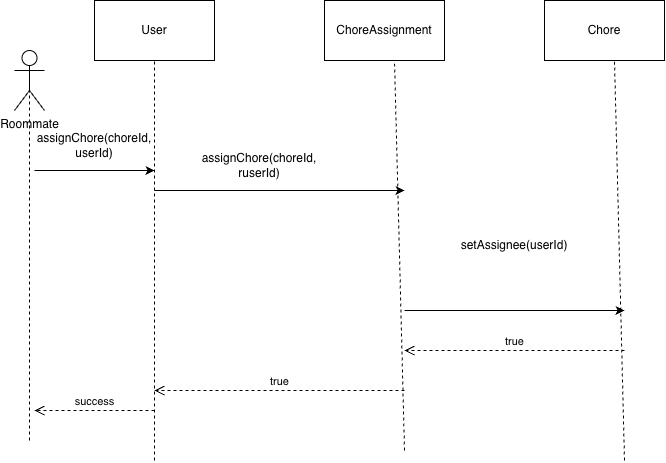

The diagram above was exported from draw.io. Its source (the exported page's mxGraphModel, read from the mxfile embedded in the PNG):
<mxGraphModel dx="803" dy="570" grid="1" gridSize="10" guides="1" tooltips="1" connect="1" arrows="1" fold="1" page="1" pageScale="1" pageWidth="850" pageHeight="1100" math="0" shadow="0">
  <root>
    <mxCell id="0" />
    <mxCell id="1" parent="0" />
    <mxCell id="7nS6mE9tZSxMV5Oqfn0Y-1" parent="1" style="rounded=0;whiteSpace=wrap;html=1;" value="User" vertex="1">
      <mxGeometry height="60" width="120" x="140" y="50" as="geometry" />
    </mxCell>
    <mxCell id="7nS6mE9tZSxMV5Oqfn0Y-2" parent="1" style="rounded=0;whiteSpace=wrap;html=1;" value="ChoreAssignment" vertex="1">
      <mxGeometry height="60" width="120" x="370" y="50" as="geometry" />
    </mxCell>
    <mxCell id="7nS6mE9tZSxMV5Oqfn0Y-3" parent="1" style="rounded=0;whiteSpace=wrap;html=1;" value="Chore" vertex="1">
      <mxGeometry height="60" width="120" x="590" y="50" as="geometry" />
    </mxCell>
    <mxCell id="7nS6mE9tZSxMV5Oqfn0Y-4" edge="1" parent="1" style="endArrow=none;dashed=1;html=1;rounded=0;" value="">
      <mxGeometry height="50" relative="1" width="50" as="geometry">
        <mxPoint x="200" y="510" as="sourcePoint" />
        <mxPoint x="200" y="110" as="targetPoint" />
      </mxGeometry>
    </mxCell>
    <mxCell id="7nS6mE9tZSxMV5Oqfn0Y-5" edge="1" parent="1" style="endArrow=none;dashed=1;html=1;rounded=0;" value="">
      <mxGeometry height="50" relative="1" width="50" as="geometry">
        <mxPoint x="450" y="500" as="sourcePoint" />
        <mxPoint x="440" y="110" as="targetPoint" />
      </mxGeometry>
    </mxCell>
    <mxCell id="7nS6mE9tZSxMV5Oqfn0Y-6" edge="1" parent="1" style="endArrow=none;dashed=1;html=1;rounded=0;" value="">
      <mxGeometry height="50" relative="1" width="50" as="geometry">
        <mxPoint x="670" y="510" as="sourcePoint" />
        <mxPoint x="660" y="110" as="targetPoint" />
      </mxGeometry>
    </mxCell>
    <mxCell id="7nS6mE9tZSxMV5Oqfn0Y-7" edge="1" parent="1" style="endArrow=classic;html=1;rounded=0;" value="">
      <mxGeometry height="50" relative="1" width="50" as="geometry">
        <mxPoint x="200" y="240" as="sourcePoint" />
        <mxPoint x="450" y="240" as="targetPoint" />
      </mxGeometry>
    </mxCell>
    <mxCell id="7nS6mE9tZSxMV5Oqfn0Y-8" parent="1" style="text;html=1;whiteSpace=wrap;strokeColor=none;fillColor=none;align=center;verticalAlign=middle;rounded=0;" value="assignChore(choreId, r&lt;span style=&quot;background-color: transparent; color: light-dark(rgb(0, 0, 0), rgb(255, 255, 255));&quot;&gt;userId&lt;/span&gt;&lt;span style=&quot;background-color: transparent; color: light-dark(rgb(0, 0, 0), rgb(255, 255, 255));&quot;&gt;)&lt;/span&gt;" vertex="1">
      <mxGeometry height="50" width="130" x="240" y="190" as="geometry" />
    </mxCell>
    <mxCell id="7nS6mE9tZSxMV5Oqfn0Y-9" edge="1" parent="1" style="endArrow=classic;html=1;rounded=0;" value="">
      <mxGeometry height="50" relative="1" width="50" as="geometry">
        <mxPoint x="450" y="360" as="sourcePoint" />
        <mxPoint x="670" y="360" as="targetPoint" />
      </mxGeometry>
    </mxCell>
    <mxCell id="7nS6mE9tZSxMV5Oqfn0Y-10" parent="1" style="text;html=1;whiteSpace=wrap;strokeColor=none;fillColor=none;align=center;verticalAlign=middle;rounded=0;" value="setAssignee(&lt;span style=&quot;background-color: transparent; color: light-dark(rgb(0, 0, 0), rgb(255, 255, 255));&quot;&gt;userId&lt;/span&gt;&lt;span style=&quot;background-color: transparent; color: light-dark(rgb(0, 0, 0), rgb(255, 255, 255));&quot;&gt;)&lt;/span&gt;" vertex="1">
      <mxGeometry height="70" width="100" x="510" y="260" as="geometry" />
    </mxCell>
    <mxCell id="7nS6mE9tZSxMV5Oqfn0Y-14" edge="1" parent="1" style="html=1;verticalAlign=bottom;endArrow=open;dashed=1;endSize=8;edgeStyle=sequenceEdgeStyle;libavoidRouting=0;curved=0;rounded=0;" value="true">
      <mxGeometry relative="1" as="geometry">
        <mxPoint x="670" y="400" as="sourcePoint" />
        <mxPoint x="450" y="400" as="targetPoint" />
      </mxGeometry>
    </mxCell>
    <mxCell id="7nS6mE9tZSxMV5Oqfn0Y-31" parent="1" style="shape=umlActor;verticalLabelPosition=bottom;verticalAlign=top;html=1;" value="Roommate" vertex="1">
      <mxGeometry height="60" width="30" x="60" y="100" as="geometry" />
    </mxCell>
    <mxCell id="7nS6mE9tZSxMV5Oqfn0Y-32" edge="1" parent="1" style="endArrow=none;dashed=1;html=1;rounded=0;entryX=0.5;entryY=0.5;entryDx=0;entryDy=0;entryPerimeter=0;" target="7nS6mE9tZSxMV5Oqfn0Y-31" value="">
      <mxGeometry height="50" relative="1" width="50" as="geometry">
        <mxPoint x="75" y="490" as="sourcePoint" />
        <mxPoint x="80" y="140" as="targetPoint" />
      </mxGeometry>
    </mxCell>
    <mxCell id="7nS6mE9tZSxMV5Oqfn0Y-35" edge="1" parent="1" style="endArrow=classic;html=1;rounded=0;" value="">
      <mxGeometry height="50" relative="1" width="50" as="geometry">
        <mxPoint x="80" y="220" as="sourcePoint" />
        <mxPoint x="200" y="220" as="targetPoint" />
      </mxGeometry>
    </mxCell>
    <mxCell id="7nS6mE9tZSxMV5Oqfn0Y-36" parent="1" style="text;html=1;whiteSpace=wrap;strokeColor=none;fillColor=none;align=center;verticalAlign=middle;rounded=0;" value="assignChore(choreId, userId)" vertex="1">
      <mxGeometry height="30" width="60" x="110" y="180" as="geometry" />
    </mxCell>
    <mxCell id="7nS6mE9tZSxMV5Oqfn0Y-38" edge="1" parent="1" style="html=1;verticalAlign=bottom;endArrow=open;dashed=1;endSize=8;edgeStyle=sequenceEdgeStyle;libavoidRouting=0;curved=0;rounded=0;" value="true">
      <mxGeometry relative="1" as="geometry">
        <mxPoint x="450" y="440" as="sourcePoint" />
        <mxPoint x="200" y="440" as="targetPoint" />
      </mxGeometry>
    </mxCell>
    <mxCell id="7nS6mE9tZSxMV5Oqfn0Y-39" edge="1" parent="1" style="html=1;verticalAlign=bottom;endArrow=open;dashed=1;endSize=8;edgeStyle=sequenceEdgeStyle;libavoidRouting=0;curved=0;rounded=0;" value="success">
      <mxGeometry relative="1" as="geometry">
        <mxPoint as="offset" />
        <mxPoint x="200" y="460" as="sourcePoint" />
        <mxPoint x="80" y="460" as="targetPoint" />
      </mxGeometry>
    </mxCell>
  </root>
</mxGraphModel>